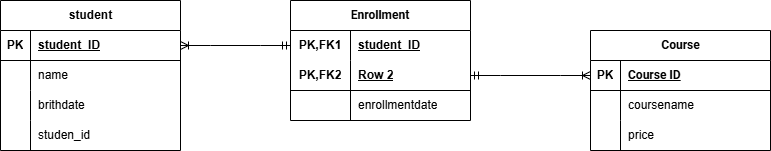

The diagram above was exported from draw.io. Its source (the exported page's mxGraphModel, read from the mxfile embedded in the PNG):
<mxGraphModel dx="1034" dy="578" grid="1" gridSize="10" guides="1" tooltips="1" connect="1" arrows="1" fold="1" page="1" pageScale="1" pageWidth="850" pageHeight="1100" math="0" shadow="0">
  <root>
    <mxCell id="0" />
    <mxCell id="1" parent="0" />
    <mxCell id="OEyPLKfhoEVCTJo3pzZc-14" value="&lt;span style=&quot;font-family: Roboto, sans-serif; text-align: start; white-space-collapse: preserve; background-color: rgb(255, 255, 255);&quot;&gt;&lt;font style=&quot;font-size: 12px;&quot;&gt;Enrollment&lt;/font&gt;&lt;/span&gt;" style="shape=table;startSize=30;container=1;collapsible=1;childLayout=tableLayout;fixedRows=1;rowLines=0;fontStyle=1;align=center;resizeLast=1;html=1;whiteSpace=wrap;" parent="1" vertex="1">
      <mxGeometry x="320" y="230" width="180" height="120" as="geometry" />
    </mxCell>
    <mxCell id="OEyPLKfhoEVCTJo3pzZc-15" value="" style="shape=tableRow;horizontal=0;startSize=0;swimlaneHead=0;swimlaneBody=0;fillColor=none;collapsible=0;dropTarget=0;points=[[0,0.5],[1,0.5]];portConstraint=eastwest;top=0;left=0;right=0;bottom=0;html=1;" parent="OEyPLKfhoEVCTJo3pzZc-14" vertex="1">
      <mxGeometry y="30" width="180" height="30" as="geometry" />
    </mxCell>
    <mxCell id="OEyPLKfhoEVCTJo3pzZc-16" value="PK,FK1" style="shape=partialRectangle;connectable=0;fillColor=none;top=0;left=0;bottom=0;right=0;fontStyle=1;overflow=hidden;html=1;whiteSpace=wrap;" parent="OEyPLKfhoEVCTJo3pzZc-15" vertex="1">
      <mxGeometry width="60" height="30" as="geometry">
        <mxRectangle width="60" height="30" as="alternateBounds" />
      </mxGeometry>
    </mxCell>
    <mxCell id="OEyPLKfhoEVCTJo3pzZc-17" value="student_ID" style="shape=partialRectangle;connectable=0;fillColor=none;top=0;left=0;bottom=0;right=0;align=left;spacingLeft=6;fontStyle=5;overflow=hidden;html=1;whiteSpace=wrap;" parent="OEyPLKfhoEVCTJo3pzZc-15" vertex="1">
      <mxGeometry x="60" width="120" height="30" as="geometry">
        <mxRectangle width="120" height="30" as="alternateBounds" />
      </mxGeometry>
    </mxCell>
    <mxCell id="OEyPLKfhoEVCTJo3pzZc-18" value="" style="shape=tableRow;horizontal=0;startSize=0;swimlaneHead=0;swimlaneBody=0;fillColor=none;collapsible=0;dropTarget=0;points=[[0,0.5],[1,0.5]];portConstraint=eastwest;top=0;left=0;right=0;bottom=1;html=1;" parent="OEyPLKfhoEVCTJo3pzZc-14" vertex="1">
      <mxGeometry y="60" width="180" height="30" as="geometry" />
    </mxCell>
    <mxCell id="OEyPLKfhoEVCTJo3pzZc-19" value="PK,FK2" style="shape=partialRectangle;connectable=0;fillColor=none;top=0;left=0;bottom=0;right=0;fontStyle=1;overflow=hidden;html=1;whiteSpace=wrap;" parent="OEyPLKfhoEVCTJo3pzZc-18" vertex="1">
      <mxGeometry width="60" height="30" as="geometry">
        <mxRectangle width="60" height="30" as="alternateBounds" />
      </mxGeometry>
    </mxCell>
    <mxCell id="OEyPLKfhoEVCTJo3pzZc-20" value="Row 2" style="shape=partialRectangle;connectable=0;fillColor=none;top=0;left=0;bottom=0;right=0;align=left;spacingLeft=6;fontStyle=5;overflow=hidden;html=1;whiteSpace=wrap;" parent="OEyPLKfhoEVCTJo3pzZc-18" vertex="1">
      <mxGeometry x="60" width="120" height="30" as="geometry">
        <mxRectangle width="120" height="30" as="alternateBounds" />
      </mxGeometry>
    </mxCell>
    <mxCell id="OEyPLKfhoEVCTJo3pzZc-21" value="" style="shape=tableRow;horizontal=0;startSize=0;swimlaneHead=0;swimlaneBody=0;fillColor=none;collapsible=0;dropTarget=0;points=[[0,0.5],[1,0.5]];portConstraint=eastwest;top=0;left=0;right=0;bottom=0;html=1;" parent="OEyPLKfhoEVCTJo3pzZc-14" vertex="1">
      <mxGeometry y="90" width="180" height="30" as="geometry" />
    </mxCell>
    <mxCell id="OEyPLKfhoEVCTJo3pzZc-22" value="" style="shape=partialRectangle;connectable=0;fillColor=none;top=0;left=0;bottom=0;right=0;editable=1;overflow=hidden;html=1;whiteSpace=wrap;" parent="OEyPLKfhoEVCTJo3pzZc-21" vertex="1">
      <mxGeometry width="60" height="30" as="geometry">
        <mxRectangle width="60" height="30" as="alternateBounds" />
      </mxGeometry>
    </mxCell>
    <mxCell id="OEyPLKfhoEVCTJo3pzZc-23" value="enrollmentdate" style="shape=partialRectangle;connectable=0;fillColor=none;top=0;left=0;bottom=0;right=0;align=left;spacingLeft=6;overflow=hidden;html=1;whiteSpace=wrap;" parent="OEyPLKfhoEVCTJo3pzZc-21" vertex="1">
      <mxGeometry x="60" width="120" height="30" as="geometry">
        <mxRectangle width="120" height="30" as="alternateBounds" />
      </mxGeometry>
    </mxCell>
    <mxCell id="OEyPLKfhoEVCTJo3pzZc-27" value="&lt;span style=&quot;font-family: Roboto, sans-serif; text-align: start; white-space: pre-wrap; background-color: rgb(255, 255, 255);&quot;&gt;&lt;font style=&quot;font-size: 12px;&quot;&gt;Course&lt;/font&gt;&lt;/span&gt;" style="shape=table;startSize=30;container=1;collapsible=1;childLayout=tableLayout;fixedRows=1;rowLines=0;fontStyle=1;align=center;resizeLast=1;html=1;" parent="1" vertex="1">
      <mxGeometry x="620" y="260" width="180" height="120" as="geometry" />
    </mxCell>
    <mxCell id="OEyPLKfhoEVCTJo3pzZc-28" value="" style="shape=tableRow;horizontal=0;startSize=0;swimlaneHead=0;swimlaneBody=0;fillColor=none;collapsible=0;dropTarget=0;points=[[0,0.5],[1,0.5]];portConstraint=eastwest;top=0;left=0;right=0;bottom=1;" parent="OEyPLKfhoEVCTJo3pzZc-27" vertex="1">
      <mxGeometry y="30" width="180" height="30" as="geometry" />
    </mxCell>
    <mxCell id="OEyPLKfhoEVCTJo3pzZc-29" value="PK" style="shape=partialRectangle;connectable=0;fillColor=none;top=0;left=0;bottom=0;right=0;fontStyle=1;overflow=hidden;whiteSpace=wrap;html=1;" parent="OEyPLKfhoEVCTJo3pzZc-28" vertex="1">
      <mxGeometry width="30" height="30" as="geometry">
        <mxRectangle width="30" height="30" as="alternateBounds" />
      </mxGeometry>
    </mxCell>
    <mxCell id="OEyPLKfhoEVCTJo3pzZc-30" value="&lt;span style=&quot;font-family: Roboto, sans-serif; white-space-collapse: preserve; background-color: rgb(255, 255, 255);&quot;&gt;&lt;font style=&quot;font-size: 12px;&quot;&gt;Course ID&lt;/font&gt;&lt;/span&gt;" style="shape=partialRectangle;connectable=0;fillColor=none;top=0;left=0;bottom=0;right=0;align=left;spacingLeft=6;fontStyle=5;overflow=hidden;whiteSpace=wrap;html=1;" parent="OEyPLKfhoEVCTJo3pzZc-28" vertex="1">
      <mxGeometry x="30" width="150" height="30" as="geometry">
        <mxRectangle width="150" height="30" as="alternateBounds" />
      </mxGeometry>
    </mxCell>
    <mxCell id="OEyPLKfhoEVCTJo3pzZc-31" value="" style="shape=tableRow;horizontal=0;startSize=0;swimlaneHead=0;swimlaneBody=0;fillColor=none;collapsible=0;dropTarget=0;points=[[0,0.5],[1,0.5]];portConstraint=eastwest;top=0;left=0;right=0;bottom=0;" parent="OEyPLKfhoEVCTJo3pzZc-27" vertex="1">
      <mxGeometry y="60" width="180" height="30" as="geometry" />
    </mxCell>
    <mxCell id="OEyPLKfhoEVCTJo3pzZc-32" value="" style="shape=partialRectangle;connectable=0;fillColor=none;top=0;left=0;bottom=0;right=0;editable=1;overflow=hidden;whiteSpace=wrap;html=1;" parent="OEyPLKfhoEVCTJo3pzZc-31" vertex="1">
      <mxGeometry width="30" height="30" as="geometry">
        <mxRectangle width="30" height="30" as="alternateBounds" />
      </mxGeometry>
    </mxCell>
    <mxCell id="OEyPLKfhoEVCTJo3pzZc-33" value="coursename" style="shape=partialRectangle;connectable=0;fillColor=none;top=0;left=0;bottom=0;right=0;align=left;spacingLeft=6;overflow=hidden;whiteSpace=wrap;html=1;" parent="OEyPLKfhoEVCTJo3pzZc-31" vertex="1">
      <mxGeometry x="30" width="150" height="30" as="geometry">
        <mxRectangle width="150" height="30" as="alternateBounds" />
      </mxGeometry>
    </mxCell>
    <mxCell id="OEyPLKfhoEVCTJo3pzZc-34" value="" style="shape=tableRow;horizontal=0;startSize=0;swimlaneHead=0;swimlaneBody=0;fillColor=none;collapsible=0;dropTarget=0;points=[[0,0.5],[1,0.5]];portConstraint=eastwest;top=0;left=0;right=0;bottom=0;" parent="OEyPLKfhoEVCTJo3pzZc-27" vertex="1">
      <mxGeometry y="90" width="180" height="30" as="geometry" />
    </mxCell>
    <mxCell id="OEyPLKfhoEVCTJo3pzZc-35" value="" style="shape=partialRectangle;connectable=0;fillColor=none;top=0;left=0;bottom=0;right=0;editable=1;overflow=hidden;whiteSpace=wrap;html=1;" parent="OEyPLKfhoEVCTJo3pzZc-34" vertex="1">
      <mxGeometry width="30" height="30" as="geometry">
        <mxRectangle width="30" height="30" as="alternateBounds" />
      </mxGeometry>
    </mxCell>
    <mxCell id="OEyPLKfhoEVCTJo3pzZc-36" value="price" style="shape=partialRectangle;connectable=0;fillColor=none;top=0;left=0;bottom=0;right=0;align=left;spacingLeft=6;overflow=hidden;whiteSpace=wrap;html=1;" parent="OEyPLKfhoEVCTJo3pzZc-34" vertex="1">
      <mxGeometry x="30" width="150" height="30" as="geometry">
        <mxRectangle width="150" height="30" as="alternateBounds" />
      </mxGeometry>
    </mxCell>
    <mxCell id="OEyPLKfhoEVCTJo3pzZc-54" value="student" style="shape=table;startSize=30;container=1;collapsible=1;childLayout=tableLayout;fixedRows=1;rowLines=0;fontStyle=1;align=center;resizeLast=1;html=1;fillColor=default;gradientColor=none;swimlaneFillColor=none;swimlaneLine=1;rounded=0;shadow=0;" parent="1" vertex="1">
      <mxGeometry x="30" y="230" width="180" height="150" as="geometry">
        <mxRectangle x="70" y="230" width="90" height="70" as="alternateBounds" />
      </mxGeometry>
    </mxCell>
    <mxCell id="OEyPLKfhoEVCTJo3pzZc-55" value="" style="shape=tableRow;horizontal=0;startSize=0;swimlaneHead=0;swimlaneBody=0;fillColor=none;collapsible=0;dropTarget=0;points=[[0,0.5],[1,0.5]];portConstraint=eastwest;top=0;left=0;right=0;bottom=1;" parent="OEyPLKfhoEVCTJo3pzZc-54" vertex="1">
      <mxGeometry y="30" width="180" height="30" as="geometry" />
    </mxCell>
    <mxCell id="OEyPLKfhoEVCTJo3pzZc-56" value="PK" style="shape=partialRectangle;connectable=0;fillColor=none;top=0;left=0;bottom=0;right=0;fontStyle=1;overflow=hidden;whiteSpace=wrap;html=1;" parent="OEyPLKfhoEVCTJo3pzZc-55" vertex="1">
      <mxGeometry width="30" height="30" as="geometry">
        <mxRectangle width="30" height="30" as="alternateBounds" />
      </mxGeometry>
    </mxCell>
    <mxCell id="OEyPLKfhoEVCTJo3pzZc-57" value="student_ID" style="shape=partialRectangle;connectable=0;fillColor=none;top=0;left=0;bottom=0;right=0;align=left;spacingLeft=6;fontStyle=5;overflow=hidden;whiteSpace=wrap;html=1;" parent="OEyPLKfhoEVCTJo3pzZc-55" vertex="1">
      <mxGeometry x="30" width="150" height="30" as="geometry">
        <mxRectangle width="150" height="30" as="alternateBounds" />
      </mxGeometry>
    </mxCell>
    <mxCell id="OEyPLKfhoEVCTJo3pzZc-58" value="" style="shape=tableRow;horizontal=0;startSize=0;swimlaneHead=0;swimlaneBody=0;fillColor=none;collapsible=0;dropTarget=0;points=[[0,0.5],[1,0.5]];portConstraint=eastwest;top=0;left=0;right=0;bottom=0;" parent="OEyPLKfhoEVCTJo3pzZc-54" vertex="1">
      <mxGeometry y="60" width="180" height="30" as="geometry" />
    </mxCell>
    <mxCell id="OEyPLKfhoEVCTJo3pzZc-59" value="" style="shape=partialRectangle;connectable=0;fillColor=none;top=0;left=0;bottom=0;right=0;editable=1;overflow=hidden;whiteSpace=wrap;html=1;" parent="OEyPLKfhoEVCTJo3pzZc-58" vertex="1">
      <mxGeometry width="30" height="30" as="geometry">
        <mxRectangle width="30" height="30" as="alternateBounds" />
      </mxGeometry>
    </mxCell>
    <mxCell id="OEyPLKfhoEVCTJo3pzZc-60" value="name" style="shape=partialRectangle;connectable=0;fillColor=none;top=0;left=0;bottom=0;right=0;align=left;spacingLeft=6;overflow=hidden;whiteSpace=wrap;html=1;" parent="OEyPLKfhoEVCTJo3pzZc-58" vertex="1">
      <mxGeometry x="30" width="150" height="30" as="geometry">
        <mxRectangle width="150" height="30" as="alternateBounds" />
      </mxGeometry>
    </mxCell>
    <mxCell id="OEyPLKfhoEVCTJo3pzZc-61" value="" style="shape=tableRow;horizontal=0;startSize=0;swimlaneHead=0;swimlaneBody=0;fillColor=none;collapsible=0;dropTarget=0;points=[[0,0.5],[1,0.5]];portConstraint=eastwest;top=0;left=0;right=0;bottom=0;" parent="OEyPLKfhoEVCTJo3pzZc-54" vertex="1">
      <mxGeometry y="90" width="180" height="30" as="geometry" />
    </mxCell>
    <mxCell id="OEyPLKfhoEVCTJo3pzZc-62" value="" style="shape=partialRectangle;connectable=0;fillColor=none;top=0;left=0;bottom=0;right=0;editable=1;overflow=hidden;whiteSpace=wrap;html=1;" parent="OEyPLKfhoEVCTJo3pzZc-61" vertex="1">
      <mxGeometry width="30" height="30" as="geometry">
        <mxRectangle width="30" height="30" as="alternateBounds" />
      </mxGeometry>
    </mxCell>
    <mxCell id="OEyPLKfhoEVCTJo3pzZc-63" value="brithdate" style="shape=partialRectangle;connectable=0;fillColor=none;top=0;left=0;bottom=0;right=0;align=left;spacingLeft=6;overflow=hidden;whiteSpace=wrap;html=1;" parent="OEyPLKfhoEVCTJo3pzZc-61" vertex="1">
      <mxGeometry x="30" width="150" height="30" as="geometry">
        <mxRectangle width="150" height="30" as="alternateBounds" />
      </mxGeometry>
    </mxCell>
    <mxCell id="OEyPLKfhoEVCTJo3pzZc-64" value="" style="shape=tableRow;horizontal=0;startSize=0;swimlaneHead=0;swimlaneBody=0;fillColor=none;collapsible=0;dropTarget=0;points=[[0,0.5],[1,0.5]];portConstraint=eastwest;top=0;left=0;right=0;bottom=0;" parent="OEyPLKfhoEVCTJo3pzZc-54" vertex="1">
      <mxGeometry y="120" width="180" height="30" as="geometry" />
    </mxCell>
    <mxCell id="OEyPLKfhoEVCTJo3pzZc-65" value="" style="shape=partialRectangle;connectable=0;fillColor=none;top=0;left=0;bottom=0;right=0;editable=1;overflow=hidden;whiteSpace=wrap;html=1;" parent="OEyPLKfhoEVCTJo3pzZc-64" vertex="1">
      <mxGeometry width="30" height="30" as="geometry">
        <mxRectangle width="30" height="30" as="alternateBounds" />
      </mxGeometry>
    </mxCell>
    <mxCell id="OEyPLKfhoEVCTJo3pzZc-66" value="studen_id" style="shape=partialRectangle;connectable=0;fillColor=none;top=0;left=0;bottom=0;right=0;align=left;spacingLeft=6;overflow=hidden;whiteSpace=wrap;html=1;" parent="OEyPLKfhoEVCTJo3pzZc-64" vertex="1">
      <mxGeometry x="30" width="150" height="30" as="geometry">
        <mxRectangle width="150" height="30" as="alternateBounds" />
      </mxGeometry>
    </mxCell>
    <mxCell id="OEyPLKfhoEVCTJo3pzZc-67" value="" style="edgeStyle=entityRelationEdgeStyle;fontSize=12;html=1;endArrow=ERoneToMany;startArrow=ERmandOne;rounded=0;exitX=0;exitY=0.5;exitDx=0;exitDy=0;entryX=1;entryY=0.5;entryDx=0;entryDy=0;" parent="1" source="OEyPLKfhoEVCTJo3pzZc-15" target="OEyPLKfhoEVCTJo3pzZc-55" edge="1">
      <mxGeometry width="100" height="100" relative="1" as="geometry">
        <mxPoint x="380" y="330" as="sourcePoint" />
        <mxPoint x="480" y="230" as="targetPoint" />
      </mxGeometry>
    </mxCell>
    <mxCell id="OEyPLKfhoEVCTJo3pzZc-69" value="" style="edgeStyle=entityRelationEdgeStyle;fontSize=12;html=1;endArrow=ERoneToMany;startArrow=ERmandOne;rounded=0;exitX=1;exitY=0.5;exitDx=0;exitDy=0;entryX=0;entryY=0.5;entryDx=0;entryDy=0;" parent="1" source="OEyPLKfhoEVCTJo3pzZc-18" target="OEyPLKfhoEVCTJo3pzZc-28" edge="1">
      <mxGeometry width="100" height="100" relative="1" as="geometry">
        <mxPoint x="380" y="330" as="sourcePoint" />
        <mxPoint x="480" y="230" as="targetPoint" />
      </mxGeometry>
    </mxCell>
  </root>
</mxGraphModel>